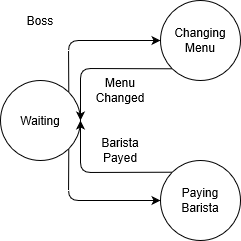

The diagram above was exported from draw.io. Its source (the exported page's mxGraphModel, read from the mxfile embedded in the PNG):
<mxGraphModel grid="1" shadow="0" math="0" pageHeight="1100" pageWidth="850" pageScale="1" page="1" fold="1" arrows="1" connect="1" tooltips="1" guides="1" gridSize="10" dy="482" dx="815">
  <root>
    <mxCell id="0" />
    <mxCell id="1" parent="0" />
    <mxCell id="sHGP2KDRpShzAr4x-O2d-1" value="Waiting" parent="1" vertex="1" style="ellipse;whiteSpace=wrap;html=1;aspect=fixed;">
      <mxGeometry as="geometry" height="80" width="80" y="160" x="40" />
    </mxCell>
    <mxCell id="sHGP2KDRpShzAr4x-O2d-2" value="Boss" parent="1" vertex="1" style="text;html=1;strokeColor=none;fillColor=none;align=center;verticalAlign=middle;whiteSpace=wrap;rounded=0;">
      <mxGeometry as="geometry" height="20" width="40" y="90" x="60" />
    </mxCell>
    <mxCell id="sHGP2KDRpShzAr4x-O2d-3" value="" parent="1" vertex="1" style="ellipse;whiteSpace=wrap;html=1;aspect=fixed;">
      <mxGeometry as="geometry" height="80" width="80" y="240" x="200" />
    </mxCell>
    <mxCell id="sHGP2KDRpShzAr4x-O2d-4" value="" parent="1" vertex="1" style="ellipse;whiteSpace=wrap;html=1;aspect=fixed;">
      <mxGeometry as="geometry" height="80" width="80" y="80" x="200" />
    </mxCell>
    <mxCell id="sHGP2KDRpShzAr4x-O2d-6" value="Paying Barista" parent="1" vertex="1" style="text;html=1;strokeColor=none;fillColor=none;align=center;verticalAlign=middle;whiteSpace=wrap;rounded=0;">
      <mxGeometry as="geometry" height="20" width="40" y="270" x="220" />
    </mxCell>
    <mxCell id="sHGP2KDRpShzAr4x-O2d-7" value="Changing Menu" parent="1" vertex="1" style="text;html=1;strokeColor=none;fillColor=none;align=center;verticalAlign=middle;whiteSpace=wrap;rounded=0;">
      <mxGeometry as="geometry" height="20" width="40" y="110" x="220" />
    </mxCell>
    <mxCell id="sHGP2KDRpShzAr4x-O2d-10" value="" parent="1" style="endArrow=classic;html=1;exitX=1;exitY=1;exitDx=0;exitDy=0;entryX=0;entryY=0.5;entryDx=0;entryDy=0;" target="sHGP2KDRpShzAr4x-O2d-3" source="sHGP2KDRpShzAr4x-O2d-1" edge="1">
      <mxGeometry as="geometry" height="50" width="50" relative="1">
        <mxPoint as="sourcePoint" y="250" x="390" />
        <mxPoint as="targetPoint" y="200" x="440" />
        <Array as="points">
          <mxPoint y="280" x="108" />
        </Array>
      </mxGeometry>
    </mxCell>
    <mxCell id="sHGP2KDRpShzAr4x-O2d-11" value="" parent="1" style="endArrow=classic;html=1;exitX=1;exitY=0;exitDx=0;exitDy=0;entryX=0;entryY=0.5;entryDx=0;entryDy=0;" target="sHGP2KDRpShzAr4x-O2d-4" source="sHGP2KDRpShzAr4x-O2d-1" edge="1">
      <mxGeometry as="geometry" height="50" width="50" relative="1">
        <mxPoint as="sourcePoint" y="110" x="140" />
        <mxPoint as="targetPoint" y="60" x="190" />
        <Array as="points">
          <mxPoint y="120" x="108" />
        </Array>
      </mxGeometry>
    </mxCell>
    <mxCell id="sHGP2KDRpShzAr4x-O2d-12" value="" parent="1" style="endArrow=classic;html=1;exitX=0;exitY=0;exitDx=0;exitDy=0;entryX=1;entryY=0.5;entryDx=0;entryDy=0;" target="sHGP2KDRpShzAr4x-O2d-1" source="sHGP2KDRpShzAr4x-O2d-3" edge="1">
      <mxGeometry as="geometry" height="50" width="50" relative="1">
        <mxPoint as="sourcePoint" y="380" x="170" />
        <mxPoint as="targetPoint" y="330" x="220" />
        <Array as="points">
          <mxPoint y="252" x="120" />
        </Array>
      </mxGeometry>
    </mxCell>
    <mxCell id="sHGP2KDRpShzAr4x-O2d-13" value="" parent="1" style="endArrow=classic;html=1;exitX=0;exitY=1;exitDx=0;exitDy=0;entryX=1;entryY=0.5;entryDx=0;entryDy=0;" target="sHGP2KDRpShzAr4x-O2d-1" source="sHGP2KDRpShzAr4x-O2d-4" edge="1">
      <mxGeometry as="geometry" height="50" width="50" relative="1">
        <mxPoint as="sourcePoint" y="210" x="150" />
        <mxPoint as="targetPoint" y="160" x="200" />
        <Array as="points">
          <mxPoint y="148" x="120" />
        </Array>
      </mxGeometry>
    </mxCell>
    <mxCell id="sHGP2KDRpShzAr4x-O2d-16" value="Menu Changed" parent="1" vertex="1" style="text;html=1;strokeColor=none;fillColor=none;align=center;verticalAlign=middle;whiteSpace=wrap;rounded=0;">
      <mxGeometry as="geometry" height="20" width="40" y="160" x="140" />
    </mxCell>
    <mxCell id="sHGP2KDRpShzAr4x-O2d-17" value="Barista Payed" parent="1" vertex="1" style="text;html=1;strokeColor=none;fillColor=none;align=center;verticalAlign=middle;whiteSpace=wrap;rounded=0;">
      <mxGeometry as="geometry" height="20" width="40" y="220" x="140" />
    </mxCell>
  </root>
</mxGraphModel>